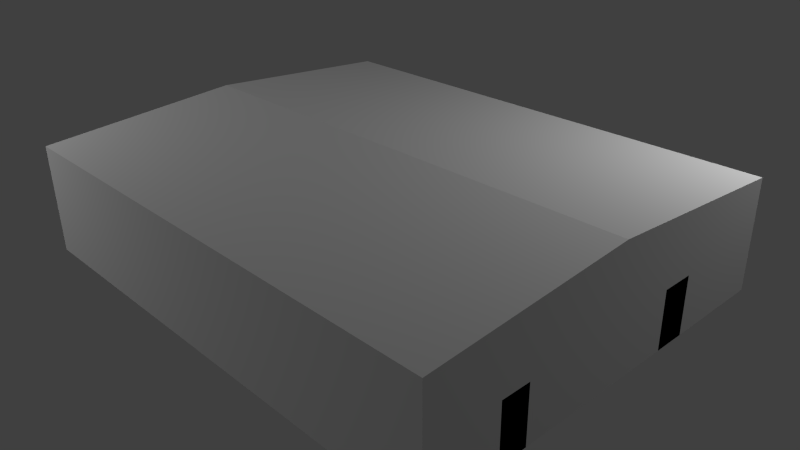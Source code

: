 # Source: epl.blend  (saved by Blender 2.74.0; exported with 4.5.12 LTS)
import bpy
from mathutils import Matrix  # noqa: F401  (used for matrix-valued properties, if any)

bpy.ops.wm.read_factory_settings(use_empty=True)
scene = bpy.context.scene
scene.name = 'Scene'

# ---- collections
col_collection_1 = bpy.data.collections.new('Collection 1'); scene.collection.children.link(col_collection_1)

# ---- materials (node trees are filled in below, after node groups)
mat_material = bpy.data.materials.new('Material')
mat_material.alpha_threshold = 0.0
mat_material.use_transparent_shadow = False
mat_material.roughness = 0.5
mat_material.line_color = (0.0, 0.0, 0.0, 1.0)
mat_largedoor = bpy.data.materials.new('LargeDoor')
mat_largedoor.alpha_threshold = 0.0
mat_largedoor.use_transparent_shadow = False
mat_largedoor.roughness = 0.5
mat_roof = bpy.data.materials.new('Roof')
mat_roof.alpha_threshold = 0.0
mat_roof.use_transparent_shadow = False
mat_roof.roughness = 0.5
mat_brick = bpy.data.materials.new('Brick')
mat_brick.alpha_threshold = 0.0
mat_brick.use_transparent_shadow = False
mat_brick.roughness = 0.5
mat_brick.line_color = (0.0, 0.0, 0.0, 1.0)
mat_door = bpy.data.materials.new('Door')
mat_door.alpha_threshold = 0.0
mat_door.use_transparent_shadow = False
mat_door.diffuse_color = (0.0, 0.0, 0.0, 1.0)
mat_door.roughness = 0.5

# ---- material node trees

# ---- world
world_world = bpy.data.worlds.new('World'); scene.world = world_world
world_world.color = (0.05088, 0.05088, 0.05088)
world_world.use_sun_shadow = False
world_world.sun_shadow_jitter_overblur = 0.0
world_world.cycles.sampling_method = 'MANUAL'
world_world.cycles.sample_map_resolution = 256

# ---- cameras
cam_camera = bpy.data.cameras.new('Camera')
cam_camera.clip_end = 100.0
cam_camera.lens = 35.0
cam_camera.sensor_width = 32.0
cam_camera.sensor_height = 18.0
cam_camera.ortho_scale = 7.314
cam_camera.dof.focus_distance = 0.0
cam_camera.dof.aperture_fstop = 128.0

# ---- lights
light_lamp = bpy.data.lights.new('Lamp', 'POINT')
light_lamp.transmission_factor = 0.0
light_lamp.cutoff_distance = 30.0
light_lamp.energy = 302.0
light_lamp.shadow_buffer_clip_start = 1.001
light_lamp.shadow_soft_size = 0.1
light_lamp.shadow_maximum_resolution = 0.006
light_lamp.use_absolute_resolution = True
light_lamp.cycles.use_multiple_importance_sampling = False
light_lamp_001 = bpy.data.lights.new('Lamp.001', 'POINT')
light_lamp_001.transmission_factor = 0.0
light_lamp_001.cutoff_distance = 30.0
light_lamp_001.energy = 302.0
light_lamp_001.shadow_buffer_clip_start = 1.001
light_lamp_001.shadow_soft_size = 0.1
light_lamp_001.shadow_maximum_resolution = 0.006
light_lamp_001.use_absolute_resolution = True
light_lamp_001.cycles.use_multiple_importance_sampling = False

# ---- meshes
me_epl = bpy.data.meshes.new('epl')
me_epl.from_pydata([(3.635, 2.709, 0.3276), (3.635, -2.709, 0.3276), (-3.136, -2.709, 0.3276), (-3.136, 2.709, 0.3276), (3.635, 2.709, 1.361), (3.635, -2.709, 1.361), (-3.136, -2.709, 1.361), (-3.136, 2.709, 1.361), (3.635, -1.615e-06, 1.556), (-3.136, 9.689e-07, 1.556), (3.635, 2.709, -0.1143), (3.635, -2.709, -0.1143), (-3.136, -2.709, -0.1143), (-3.136, 2.709, -0.1143), (-3.136, -0.4934, 0.3276), (-3.136, 0.4934, 0.3276), (-3.136, -0.4934, 1.361), (-3.136, 0.4934, 1.361), (-3.136, -0.4934, -0.1143), (-3.136, 0.4934, -0.1143), (-3.136, -0.4934, 0.8612), (-3.136, 0.4934, 0.8612), (-3.013, -0.4934, -0.1044), (-3.013, 0.4934, -0.1044), (-3.013, -0.4934, 0.8612), (-3.013, 0.4934, 0.8612), (-3.013, -0.4934, 0.3276), (-3.013, 0.4934, 0.3276), (3.635, 2.709, 0.8443), (3.635, -2.709, 0.8443), (3.635, 1.304, 0.3276), (3.635, 0.8638, 0.3276), (3.635, -1.364, 0.3276), (3.635, -1.746, 0.3276), (3.635, 1.304, 1.361), (3.635, 0.8638, 1.361), (3.635, -1.364, 1.361), (3.635, -1.746, 1.361), (3.635, 1.304, -0.1143), (3.635, 0.8638, -0.1143), (3.635, -1.364, -0.1143), (3.635, -1.746, -0.1143), (3.635, 1.304, 0.6486), (3.635, 0.8638, 0.6486), (3.635, -1.364, 0.6322), (3.635, -1.746, 0.6322)], [], [(6, 5, 8, 9), (1, 29, 5, 6, 2), (4, 28, 0, 3, 7), (7, 9, 8, 4), (5, 37, 36, 35, 34, 4, 8), (6, 9, 7, 17, 16), (10, 38, 39, 40, 41, 11, 12, 18, 19, 13), (1, 2, 12, 11), (3, 0, 10, 13), (33, 1, 11, 41), (15, 19, 23, 27), (18, 12, 2, 14), (2, 6, 16, 20, 14), (20, 16, 17, 21), (21, 17, 7, 3, 15), (13, 19, 15, 3), (26, 24, 25, 27, 23, 22), (18, 14, 26, 22), (21, 15, 27, 25), (14, 20, 24, 26), (20, 21, 25, 24), (19, 18, 22, 23), (31, 43, 35, 36, 44, 32), (30, 42, 43, 31), (45, 37, 5, 29, 1, 33), (32, 44, 45, 33), (0, 30, 38, 10), (30, 31, 39, 38), (31, 32, 40, 39), (32, 33, 41, 40), (42, 34, 35, 43), (44, 36, 37, 45), (0, 28, 4, 34, 42, 30)])
me_epl.polygons.foreach_set('material_index', [2, 1, 1, 2, 1, 1, 0, 3, 3, 3, 3, 3, 1, 1, 1, 3, 0, 3, 1, 1, 1, 0, 1, 4, 1, 4, 3, 4, 3, 4, 1, 1, 1])
_uv = me_epl.uv_layers.new(name='UVMap')
_uv.uv.foreach_set('vector', [-11.79, 0.4181, 17.04, 0.4181, 17.04, 0.7309, -11.79, 0.7309, 5.18, 0.5563, 5.18, 0.6998, 5.18, 0.8432, -37.03, 0.8432, -37.03, 0.5563, 5.18, 0.288, 5.18, 0.1445, 5.18, 0.001089, -37.03, 0.001089, -37.03, 0.288, -11.79, 0.5819, -11.79, 0.2691, 17.04, 0.2691, 17.04, 0.5819, 3.036, 0.288, 9.04, 0.288, 11.42, 0.288, 25.31, 0.288, 28.05, 0.288, 36.82, 0.288, 19.93, 0.3421, 3.036, 0.288, 19.93, 0.3421, 36.82, 0.288, 23.0, 0.288, 16.85, 0.288, 0.0, 0.0, 0.0, 0.0, 0.0, 0.0, 0.0, 0.0, 0.0, 0.0, 0.0, 0.0, 0.0, 0.0, 0.0, 0.0, 0.0, 0.0, 0.0, 0.0, -0.2939, 0.9804, -10.41, 0.9804, -10.41, 0.3201, -0.2939, 0.3201, 1.543, 0.9804, 11.66, 0.9804, 11.66, 0.3201, 1.543, 0.3201, 1.142, 0.9867, -0.324, 0.9867, -0.324, 0.3138, 1.142, 0.3138, 1.543, 0.9804, 1.543, 0.3201, 1.726, 0.3349, 1.726, 0.9804, -0.7139, 0.3201, -3.796, 0.3201, -3.796, 0.9804, -0.7139, 0.9804, 3.036, 0.5563, 3.036, 0.8432, 16.85, 0.8432, 16.85, 0.7045, 16.85, 0.5563, 4.382, 0.7045, 4.382, 0.8432, 10.53, 0.8432, 10.53, 0.7045, 10.53, 0.7045, 10.53, 0.8432, 24.35, 0.8432, 24.35, 0.5563, 10.53, 0.5563, 1.311, 0.3201, -1.77, 0.3201, -1.77, 0.9804, 1.311, 0.9804, 0.0, 0.0, 0.0, 0.0, 0.0, 0.0, 0.0, 0.0, 0.0, 0.0, 0.0, 0.0, 1.543, 0.3201, 1.543, 0.9804, 1.726, 0.9804, 1.726, 0.3349, 12.85, 0.7045, 12.85, 0.5563, 13.61, 0.5563, 13.61, 0.7045, 12.85, 0.5563, 12.85, 0.7045, 13.61, 0.7045, 13.61, 0.5563, 12.85, 0.3284, 12.85, 0.6023, 13.61, 0.6023, 13.61, 0.3284, 0.0, 0.0, 0.0, 0.0, 0.0, 0.0, 0.0, 0.0, 12.84, 0.5563, 12.84, 0.6455, 12.84, 0.8432, -1.046, 0.8432, -1.046, 0.6409, -1.046, 0.5563, 4.086, 0.6208, 4.086, 0.7295, -1.331, 0.7295, -1.331, 0.6208, 9.04, 0.6409, 9.04, 0.8432, 3.036, 0.8432, 3.036, 0.6998, 3.036, 0.5563, 9.041, 0.5563, -6.747, 0.6208, -6.747, 0.7295, -12.16, 0.7295, -12.16, 0.6208, 1.836, 0.9867, -0.3047, 0.9867, -0.3047, 0.3138, 1.836, 0.3138, -0.3076, 0.9804, -1.927, 0.9804, -1.927, 0.3201, -0.3076, 0.3201, 2.071, 0.9867, -1.321, 0.9867, -1.321, 0.3138, 2.071, 0.3138, -3.546, 0.9804, -5.165, 0.9804, -5.165, 0.3201, -3.546, 0.3201, 3.115, 0.6455, 3.115, 0.8432, 0.3735, 0.8432, 0.3735, 0.6455, 11.42, 0.6409, 11.42, 0.8432, 9.04, 0.8432, 9.04, 0.6409, 11.88, 0.5563, 11.88, 0.6998, 11.88, 0.8432, 3.115, 0.8432, 3.115, 0.6455, 3.115, 0.5563])
me_epl.materials.append(mat_material)
me_epl.materials.append(mat_largedoor)
me_epl.materials.append(mat_roof)
me_epl.materials.append(mat_brick)
me_epl.materials.append(mat_door)
me_epl.use_remesh_preserve_volume = False
me_epl.use_remesh_preserve_attributes = False
me_epl.use_mirror_vertex_groups = False
me_epl.update()

# ---- objects
ob_epl = bpy.data.objects.new('epl', me_epl)
ob_lamp = bpy.data.objects.new('Lamp', light_lamp)
ob_camera = bpy.data.objects.new('Camera', cam_camera)
ob_lamp_001 = bpy.data.objects.new('Lamp.001', light_lamp_001)

# ---- transforms, parenting, visibility, modifiers, constraints
ob_epl.location = (0.0, 0.0, 0.0)
ob_epl.lock_rotations_4d = False
ob_epl.empty_display_type = 'ARROWS'
ob_epl.lineart.crease_threshold = 0.0
ob_lamp.location = (4.076, 4.203, 4.367)
ob_lamp.rotation_euler = (0.6503, 0.05522, 1.866)
ob_lamp.lock_rotations_4d = False
ob_lamp.empty_display_type = 'ARROWS'
ob_lamp.color = (0.0, 0.0, 0.0, 0.0)
ob_lamp.lineart.crease_threshold = 0.0
ob_camera.location = (7.481, -6.508, 5.344)
ob_camera.rotation_euler = (1.109, 0.01082, 0.8149)
ob_camera.lock_rotations_4d = False
ob_camera.empty_display_type = 'ARROWS'
ob_camera.color = (0.0, 0.0, 0.0, 0.0)
ob_camera.display_type = 'WIRE'
ob_camera.lineart.crease_threshold = 0.0
ob_lamp_001.location = (-6.034, -5.387, 4.367)
ob_lamp_001.rotation_euler = (0.6503, 0.05522, 1.866)
ob_lamp_001.lock_rotations_4d = False
ob_lamp_001.empty_display_type = 'ARROWS'
ob_lamp_001.color = (0.0, 0.0, 0.0, 0.0)
ob_lamp_001.lineart.crease_threshold = 0.0

# ---- collection membership
col_collection_1.objects.link(ob_epl)
col_collection_1.objects.link(ob_lamp)
col_collection_1.objects.link(ob_camera)
col_collection_1.objects.link(ob_lamp_001)

# ---- scene / render settings (as saved in the file)
scene.camera = ob_camera
scene.frame_start = 1; scene.frame_end = 250; scene.frame_set(1)
scene.render.engine = 'BLENDER_EEVEE_NEXT'
scene.render.resolution_percentage = 50
scene.render.dither_intensity = 0.0
scene.cycles.use_denoising = False
scene.cycles.samples = 10
scene.cycles.sampling_pattern = 'TABULATED_SOBOL'
scene.cycles.light_sampling_threshold = 0.0
scene.cycles.use_adaptive_sampling = False
scene.cycles.use_light_tree = False
scene.cycles.blur_glossy = 0.0
scene.cycles.pixel_filter_type = 'GAUSSIAN'
scene.cycles.sample_clamp_indirect = 0.0
scene.view_settings.view_transform = 'Standard'
bpy.context.view_layer.update()

